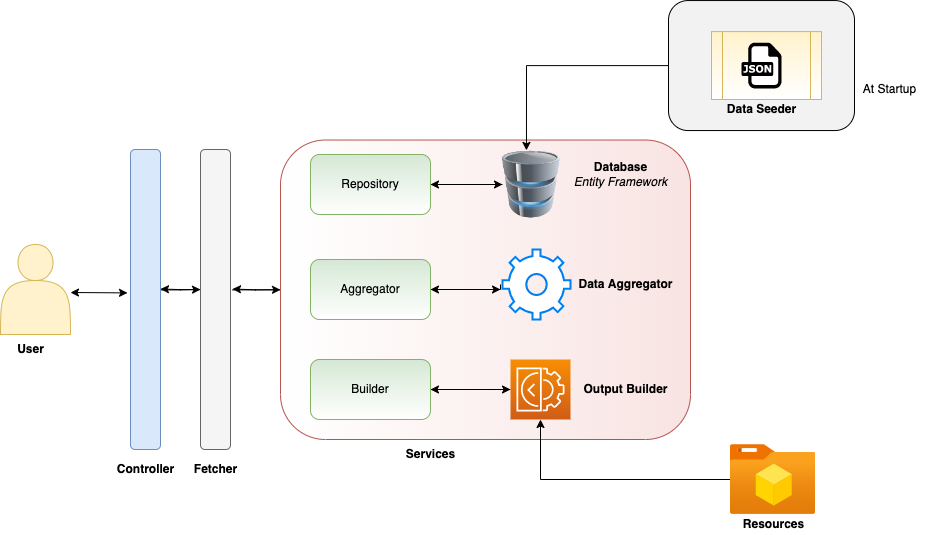

The diagram above was exported from draw.io. Its source (the exported page's mxGraphModel, read from the mxfile embedded in the PNG):
<mxGraphModel dx="946" dy="606" grid="1" gridSize="10" guides="1" tooltips="1" connect="1" arrows="1" fold="1" page="1" pageScale="1" pageWidth="690" pageHeight="980" math="0" shadow="0">
  <root>
    <mxCell id="0" />
    <mxCell id="1" parent="0" />
    <mxCell id="mIjA63QOjzLiXyLM2EvX-54" style="edgeStyle=orthogonalEdgeStyle;rounded=0;orthogonalLoop=1;jettySize=auto;html=1;entryX=1.067;entryY=0.465;entryDx=0;entryDy=0;entryPerimeter=0;" edge="1" parent="1" source="mIjA63QOjzLiXyLM2EvX-44" target="mIjA63QOjzLiXyLM2EvX-7">
      <mxGeometry relative="1" as="geometry" />
    </mxCell>
    <mxCell id="mIjA63QOjzLiXyLM2EvX-44" value="" style="rounded=1;whiteSpace=wrap;html=1;fillColor=#F8E4E2;strokeColor=#b85450;gradientDirection=west;gradientColor=#ffffff;" vertex="1" parent="1">
      <mxGeometry x="320" y="150.53" width="410" height="299.47" as="geometry" />
    </mxCell>
    <mxCell id="mIjA63QOjzLiXyLM2EvX-30" style="edgeStyle=orthogonalEdgeStyle;rounded=0;orthogonalLoop=1;jettySize=auto;html=1;entryX=0.413;entryY=0.013;entryDx=0;entryDy=0;entryPerimeter=0;" edge="1" parent="1" source="mIjA63QOjzLiXyLM2EvX-28" target="mIjA63QOjzLiXyLM2EvX-17">
      <mxGeometry relative="1" as="geometry" />
    </mxCell>
    <mxCell id="mIjA63QOjzLiXyLM2EvX-28" value="" style="rounded=1;whiteSpace=wrap;html=1;fillColor=#F2F2F2;strokeColor=#000000;" vertex="1" parent="1">
      <mxGeometry x="708" y="11.05" width="186" height="130" as="geometry" />
    </mxCell>
    <mxCell id="mIjA63QOjzLiXyLM2EvX-24" value="" style="shape=process;whiteSpace=wrap;html=1;backgroundOutline=1;fillColor=#fff2cc;strokeColor=#d6b656;gradientColor=#ffffff;" vertex="1" parent="1">
      <mxGeometry x="751" y="42.1" width="110" height="67.9" as="geometry" />
    </mxCell>
    <mxCell id="mIjA63QOjzLiXyLM2EvX-5" value="" style="shape=actor;whiteSpace=wrap;html=1;fillColor=#fff2cc;strokeColor=#d6b656;" vertex="1" parent="1">
      <mxGeometry x="40" y="255" width="70" height="90" as="geometry" />
    </mxCell>
    <mxCell id="mIjA63QOjzLiXyLM2EvX-51" style="edgeStyle=orthogonalEdgeStyle;rounded=0;orthogonalLoop=1;jettySize=auto;html=1;exitX=0.967;exitY=0.468;exitDx=0;exitDy=0;exitPerimeter=0;" edge="1" parent="1" source="mIjA63QOjzLiXyLM2EvX-6">
      <mxGeometry relative="1" as="geometry">
        <mxPoint x="240" y="300" as="targetPoint" />
      </mxGeometry>
    </mxCell>
    <mxCell id="mIjA63QOjzLiXyLM2EvX-6" value="" style="rounded=1;whiteSpace=wrap;html=1;fillColor=#dae8fc;strokeColor=#6c8ebf;" vertex="1" parent="1">
      <mxGeometry x="170" y="160" width="30" height="300" as="geometry" />
    </mxCell>
    <mxCell id="mIjA63QOjzLiXyLM2EvX-52" style="edgeStyle=orthogonalEdgeStyle;rounded=0;orthogonalLoop=1;jettySize=auto;html=1;entryX=0;entryY=0.5;entryDx=0;entryDy=0;exitX=1.067;exitY=0.468;exitDx=0;exitDy=0;exitPerimeter=0;" edge="1" parent="1" source="mIjA63QOjzLiXyLM2EvX-7" target="mIjA63QOjzLiXyLM2EvX-44">
      <mxGeometry relative="1" as="geometry" />
    </mxCell>
    <mxCell id="mIjA63QOjzLiXyLM2EvX-55" style="edgeStyle=orthogonalEdgeStyle;rounded=0;orthogonalLoop=1;jettySize=auto;html=1;entryX=1;entryY=0.465;entryDx=0;entryDy=0;exitX=0;exitY=0.467;exitDx=0;exitDy=0;exitPerimeter=0;entryPerimeter=0;" edge="1" parent="1" source="mIjA63QOjzLiXyLM2EvX-7" target="mIjA63QOjzLiXyLM2EvX-6">
      <mxGeometry relative="1" as="geometry" />
    </mxCell>
    <mxCell id="mIjA63QOjzLiXyLM2EvX-7" value="" style="rounded=1;whiteSpace=wrap;html=1;fillColor=#f5f5f5;strokeColor=#666666;fontColor=#333333;" vertex="1" parent="1">
      <mxGeometry x="240" y="160" width="30" height="300" as="geometry" />
    </mxCell>
    <mxCell id="mIjA63QOjzLiXyLM2EvX-36" style="edgeStyle=orthogonalEdgeStyle;rounded=0;orthogonalLoop=1;jettySize=auto;html=1;entryX=0;entryY=0.5;entryDx=0;entryDy=0;" edge="1" parent="1" source="mIjA63QOjzLiXyLM2EvX-8" target="mIjA63QOjzLiXyLM2EvX-17">
      <mxGeometry relative="1" as="geometry" />
    </mxCell>
    <mxCell id="mIjA63QOjzLiXyLM2EvX-8" value="Repository" style="rounded=1;whiteSpace=wrap;html=1;fillColor=#d5e8d4;strokeColor=#82b366;gradientColor=#ffffff;" vertex="1" parent="1">
      <mxGeometry x="350" y="165" width="120" height="60" as="geometry" />
    </mxCell>
    <mxCell id="mIjA63QOjzLiXyLM2EvX-38" style="edgeStyle=orthogonalEdgeStyle;rounded=0;orthogonalLoop=1;jettySize=auto;html=1;" edge="1" parent="1" source="mIjA63QOjzLiXyLM2EvX-9">
      <mxGeometry relative="1" as="geometry">
        <mxPoint x="540" y="300" as="targetPoint" />
      </mxGeometry>
    </mxCell>
    <mxCell id="mIjA63QOjzLiXyLM2EvX-9" value="Aggregator" style="rounded=1;whiteSpace=wrap;html=1;fillColor=#d5e8d4;strokeColor=#82b366;gradientColor=#ffffff;" vertex="1" parent="1">
      <mxGeometry x="350" y="270" width="120" height="60" as="geometry" />
    </mxCell>
    <mxCell id="mIjA63QOjzLiXyLM2EvX-41" style="edgeStyle=orthogonalEdgeStyle;rounded=0;orthogonalLoop=1;jettySize=auto;html=1;entryX=0;entryY=0.5;entryDx=0;entryDy=0;entryPerimeter=0;" edge="1" parent="1" source="mIjA63QOjzLiXyLM2EvX-10" target="mIjA63QOjzLiXyLM2EvX-14">
      <mxGeometry relative="1" as="geometry" />
    </mxCell>
    <mxCell id="mIjA63QOjzLiXyLM2EvX-10" value="Builder" style="rounded=1;whiteSpace=wrap;html=1;fillColor=#d5e8d4;strokeColor=#82b366;gradientColor=#ffffff;" vertex="1" parent="1">
      <mxGeometry x="350" y="370" width="120" height="60" as="geometry" />
    </mxCell>
    <mxCell id="mIjA63QOjzLiXyLM2EvX-42" style="edgeStyle=orthogonalEdgeStyle;rounded=0;orthogonalLoop=1;jettySize=auto;html=1;entryX=1;entryY=0.5;entryDx=0;entryDy=0;" edge="1" parent="1" source="mIjA63QOjzLiXyLM2EvX-14" target="mIjA63QOjzLiXyLM2EvX-10">
      <mxGeometry relative="1" as="geometry" />
    </mxCell>
    <mxCell id="mIjA63QOjzLiXyLM2EvX-14" value="" style="sketch=0;points=[[0,0,0],[0.25,0,0],[0.5,0,0],[0.75,0,0],[1,0,0],[0,1,0],[0.25,1,0],[0.5,1,0],[0.75,1,0],[1,1,0],[0,0.25,0],[0,0.5,0],[0,0.75,0],[1,0.25,0],[1,0.5,0],[1,0.75,0]];outlineConnect=0;fontColor=#232F3E;gradientColor=#F78E04;gradientDirection=north;fillColor=#D05C17;strokeColor=#ffffff;dashed=0;verticalLabelPosition=bottom;verticalAlign=top;align=center;html=1;fontSize=12;fontStyle=0;aspect=fixed;shape=mxgraph.aws4.resourceIcon;resIcon=mxgraph.aws4.ec2_image_builder;" vertex="1" parent="1">
      <mxGeometry x="550" y="370" width="60" height="60" as="geometry" />
    </mxCell>
    <mxCell id="mIjA63QOjzLiXyLM2EvX-40" style="edgeStyle=orthogonalEdgeStyle;rounded=0;orthogonalLoop=1;jettySize=auto;html=1;" edge="1" parent="1" target="mIjA63QOjzLiXyLM2EvX-9">
      <mxGeometry relative="1" as="geometry">
        <mxPoint x="540" y="295" as="sourcePoint" />
        <Array as="points">
          <mxPoint x="540" y="300" />
        </Array>
      </mxGeometry>
    </mxCell>
    <mxCell id="mIjA63QOjzLiXyLM2EvX-16" value="" style="html=1;verticalLabelPosition=bottom;align=center;labelBackgroundColor=#ffffff;verticalAlign=top;strokeWidth=2;strokeColor=#0080F0;shadow=0;dashed=0;shape=mxgraph.ios7.icons.settings;" vertex="1" parent="1">
      <mxGeometry x="542" y="260" width="68" height="70" as="geometry" />
    </mxCell>
    <mxCell id="mIjA63QOjzLiXyLM2EvX-37" style="edgeStyle=orthogonalEdgeStyle;rounded=0;orthogonalLoop=1;jettySize=auto;html=1;entryX=1;entryY=0.5;entryDx=0;entryDy=0;" edge="1" parent="1" source="mIjA63QOjzLiXyLM2EvX-17" target="mIjA63QOjzLiXyLM2EvX-8">
      <mxGeometry relative="1" as="geometry" />
    </mxCell>
    <mxCell id="mIjA63QOjzLiXyLM2EvX-17" value="" style="image;html=1;image=img/lib/clip_art/computers/Database_128x128.png" vertex="1" parent="1">
      <mxGeometry x="542" y="160" width="58" height="70" as="geometry" />
    </mxCell>
    <mxCell id="mIjA63QOjzLiXyLM2EvX-35" style="edgeStyle=orthogonalEdgeStyle;rounded=0;orthogonalLoop=1;jettySize=auto;html=1;entryX=0.5;entryY=1;entryDx=0;entryDy=0;entryPerimeter=0;" edge="1" parent="1" source="mIjA63QOjzLiXyLM2EvX-18" target="mIjA63QOjzLiXyLM2EvX-14">
      <mxGeometry relative="1" as="geometry" />
    </mxCell>
    <mxCell id="mIjA63QOjzLiXyLM2EvX-18" value="" style="aspect=fixed;html=1;points=[];align=center;image;fontSize=12;image=img/lib/azure2/general/Resource_Explorer.svg;" vertex="1" parent="1">
      <mxGeometry x="770" y="455" width="85" height="70" as="geometry" />
    </mxCell>
    <mxCell id="mIjA63QOjzLiXyLM2EvX-21" value="" style="dashed=0;outlineConnect=0;html=1;align=center;labelPosition=center;verticalLabelPosition=bottom;verticalAlign=top;shape=mxgraph.weblogos.json" vertex="1" parent="1">
      <mxGeometry x="781" y="53.150000000000006" width="40" height="45.8" as="geometry" />
    </mxCell>
    <mxCell id="mIjA63QOjzLiXyLM2EvX-25" value="&lt;b&gt;Data Seeder&lt;/b&gt;" style="text;html=1;align=center;verticalAlign=middle;resizable=0;points=[];autosize=1;strokeColor=none;fillColor=none;" vertex="1" parent="1">
      <mxGeometry x="756" y="110" width="90" height="20" as="geometry" />
    </mxCell>
    <mxCell id="mIjA63QOjzLiXyLM2EvX-29" value="At Startup" style="text;html=1;align=center;verticalAlign=middle;resizable=0;points=[];autosize=1;strokeColor=none;fillColor=none;" vertex="1" parent="1">
      <mxGeometry x="894" y="90" width="70" height="20" as="geometry" />
    </mxCell>
    <mxCell id="mIjA63QOjzLiXyLM2EvX-31" value="&lt;b&gt;Database&lt;/b&gt;&lt;br&gt;&lt;i&gt;Entity Framework&lt;/i&gt;" style="text;html=1;align=center;verticalAlign=middle;resizable=0;points=[];autosize=1;strokeColor=none;fillColor=none;" vertex="1" parent="1">
      <mxGeometry x="605" y="170" width="110" height="30" as="geometry" />
    </mxCell>
    <mxCell id="mIjA63QOjzLiXyLM2EvX-32" value="&lt;b&gt;Data Aggregator&lt;/b&gt;" style="text;html=1;align=center;verticalAlign=middle;resizable=0;points=[];autosize=1;strokeColor=none;fillColor=none;" vertex="1" parent="1">
      <mxGeometry x="610" y="285" width="110" height="20" as="geometry" />
    </mxCell>
    <mxCell id="mIjA63QOjzLiXyLM2EvX-33" value="&lt;b&gt;Output Builder&lt;/b&gt;" style="text;html=1;align=center;verticalAlign=middle;resizable=0;points=[];autosize=1;strokeColor=none;fillColor=none;" vertex="1" parent="1">
      <mxGeometry x="615" y="390" width="100" height="20" as="geometry" />
    </mxCell>
    <mxCell id="mIjA63QOjzLiXyLM2EvX-34" value="&lt;b&gt;Resources&lt;/b&gt;" style="text;html=1;align=center;verticalAlign=middle;resizable=0;points=[];autosize=1;strokeColor=none;fillColor=none;" vertex="1" parent="1">
      <mxGeometry x="772.5" y="525" width="80" height="20" as="geometry" />
    </mxCell>
    <mxCell id="mIjA63QOjzLiXyLM2EvX-43" value="&lt;b&gt;Services&lt;/b&gt;" style="text;html=1;align=center;verticalAlign=middle;resizable=0;points=[];autosize=1;strokeColor=none;fillColor=none;" vertex="1" parent="1">
      <mxGeometry x="435" y="455" width="70" height="20" as="geometry" />
    </mxCell>
    <mxCell id="mIjA63QOjzLiXyLM2EvX-47" value="" style="endArrow=classic;startArrow=classic;html=1;rounded=0;entryX=-0.1;entryY=0.478;entryDx=0;entryDy=0;entryPerimeter=0;" edge="1" parent="1" target="mIjA63QOjzLiXyLM2EvX-6">
      <mxGeometry width="50" height="50" relative="1" as="geometry">
        <mxPoint x="110" y="303" as="sourcePoint" />
        <mxPoint x="160" y="255" as="targetPoint" />
      </mxGeometry>
    </mxCell>
    <mxCell id="mIjA63QOjzLiXyLM2EvX-48" value="&lt;b&gt;User&lt;/b&gt;" style="text;html=1;align=center;verticalAlign=middle;resizable=0;points=[];autosize=1;strokeColor=none;fillColor=none;" vertex="1" parent="1">
      <mxGeometry x="50" y="350" width="40" height="20" as="geometry" />
    </mxCell>
    <mxCell id="mIjA63QOjzLiXyLM2EvX-49" value="&lt;b&gt;Controller&lt;/b&gt;" style="text;html=1;align=center;verticalAlign=middle;resizable=0;points=[];autosize=1;strokeColor=none;fillColor=none;" vertex="1" parent="1">
      <mxGeometry x="150" y="470" width="70" height="20" as="geometry" />
    </mxCell>
    <mxCell id="mIjA63QOjzLiXyLM2EvX-50" value="&lt;b&gt;Fetcher&lt;/b&gt;" style="text;html=1;align=center;verticalAlign=middle;resizable=0;points=[];autosize=1;strokeColor=none;fillColor=none;" vertex="1" parent="1">
      <mxGeometry x="225" y="470" width="60" height="20" as="geometry" />
    </mxCell>
  </root>
</mxGraphModel>